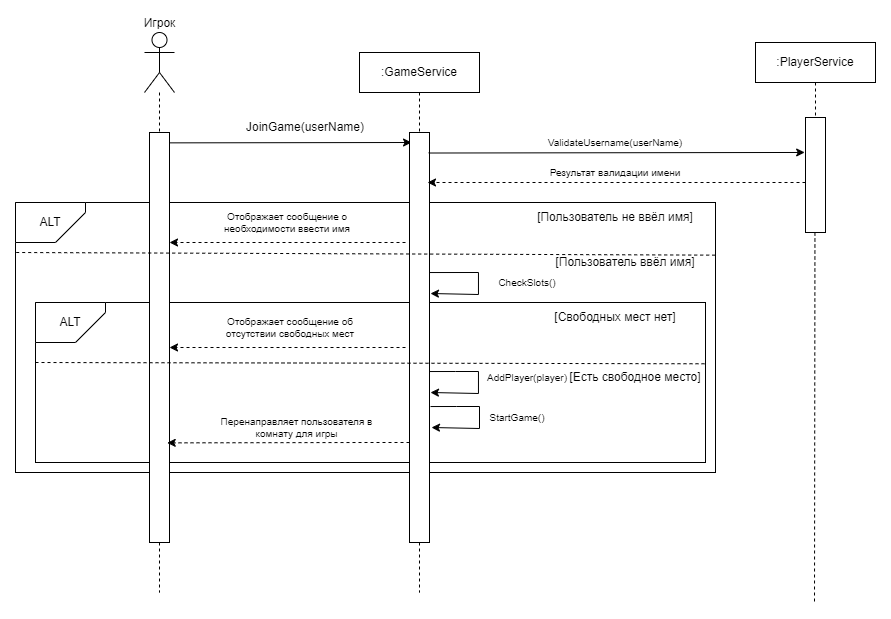

The diagram above was exported from draw.io. Its source (the exported page's mxGraphModel, read from the mxfile embedded in the PNG):
<mxGraphModel dx="1434" dy="-402" grid="1" gridSize="10" guides="1" tooltips="1" connect="1" arrows="1" fold="1" page="1" pageScale="1" pageWidth="827" pageHeight="1169" math="0" shadow="0">
  <root>
    <mxCell id="0" />
    <mxCell id="1" parent="0" />
    <mxCell id="kXN6u7sGLQjS9zst5kEX-65" value="Игрок" style="shape=umlActor;verticalLabelPosition=top;verticalAlign=bottom;html=1;outlineConnect=0;labelPosition=center;align=center;" vertex="1" parent="1">
      <mxGeometry x="269" y="1270" width="30" height="60" as="geometry" />
    </mxCell>
    <mxCell id="kXN6u7sGLQjS9zst5kEX-66" value="" style="rounded=0;whiteSpace=wrap;html=1;" vertex="1" parent="1">
      <mxGeometry x="140" y="1440" width="700" height="270" as="geometry" />
    </mxCell>
    <mxCell id="kXN6u7sGLQjS9zst5kEX-67" value="ALT" style="shape=card;whiteSpace=wrap;html=1;direction=south;flipH=0;flipV=1;" vertex="1" parent="1">
      <mxGeometry x="140" y="1440" width="70" height="40" as="geometry" />
    </mxCell>
    <mxCell id="kXN6u7sGLQjS9zst5kEX-68" value=":GameService" style="rounded=0;whiteSpace=wrap;html=1;" vertex="1" parent="1">
      <mxGeometry x="484" y="1290" width="120" height="40" as="geometry" />
    </mxCell>
    <mxCell id="kXN6u7sGLQjS9zst5kEX-69" value="" style="endArrow=none;dashed=1;html=1;rounded=0;entryX=0.5;entryY=0;entryDx=0;entryDy=0;" edge="1" parent="1" source="kXN6u7sGLQjS9zst5kEX-65" target="kXN6u7sGLQjS9zst5kEX-82">
      <mxGeometry width="50" height="50" relative="1" as="geometry">
        <mxPoint x="284" y="1310" as="sourcePoint" />
        <mxPoint x="434" y="1440" as="targetPoint" />
      </mxGeometry>
    </mxCell>
    <mxCell id="kXN6u7sGLQjS9zst5kEX-70" value="" style="endArrow=none;dashed=1;html=1;rounded=0;entryX=0.5;entryY=0;entryDx=0;entryDy=0;exitX=0.5;exitY=1;exitDx=0;exitDy=0;" edge="1" parent="1" source="kXN6u7sGLQjS9zst5kEX-68" target="kXN6u7sGLQjS9zst5kEX-83">
      <mxGeometry width="50" height="50" relative="1" as="geometry">
        <mxPoint x="424" y="1310" as="sourcePoint" />
        <mxPoint x="424" y="1370" as="targetPoint" />
      </mxGeometry>
    </mxCell>
    <mxCell id="kXN6u7sGLQjS9zst5kEX-71" value="" style="endArrow=none;dashed=1;html=1;rounded=0;exitX=0.5;exitY=1;exitDx=0;exitDy=0;" edge="1" parent="1" source="kXN6u7sGLQjS9zst5kEX-82">
      <mxGeometry width="50" height="50" relative="1" as="geometry">
        <mxPoint x="284" y="1710" as="sourcePoint" />
        <mxPoint x="284" y="1830" as="targetPoint" />
      </mxGeometry>
    </mxCell>
    <mxCell id="kXN6u7sGLQjS9zst5kEX-72" value="" style="endArrow=none;dashed=1;html=1;rounded=0;exitX=0.5;exitY=1;exitDx=0;exitDy=0;" edge="1" parent="1" source="kXN6u7sGLQjS9zst5kEX-83">
      <mxGeometry width="50" height="50" relative="1" as="geometry">
        <mxPoint x="544" y="1690" as="sourcePoint" />
        <mxPoint x="544" y="1830" as="targetPoint" />
      </mxGeometry>
    </mxCell>
    <mxCell id="kXN6u7sGLQjS9zst5kEX-73" value="" style="endArrow=classic;html=1;rounded=0;exitX=0.967;exitY=0.038;exitDx=0;exitDy=0;exitPerimeter=0;entryX=0.005;entryY=0.153;entryDx=0;entryDy=0;entryPerimeter=0;" edge="1" parent="1">
      <mxGeometry width="50" height="50" relative="1" as="geometry">
        <mxPoint x="294.00000000000017" y="1380.36" as="sourcePoint" />
        <mxPoint x="536.0400000000001" y="1380.0000000000002" as="targetPoint" />
      </mxGeometry>
    </mxCell>
    <mxCell id="kXN6u7sGLQjS9zst5kEX-75" value="ValidateUsername(userName)" style="text;html=1;align=center;verticalAlign=middle;whiteSpace=wrap;rounded=0;fontSize=10;" vertex="1" parent="1">
      <mxGeometry x="692" y="1370" width="96" height="20" as="geometry" />
    </mxCell>
    <mxCell id="kXN6u7sGLQjS9zst5kEX-76" value="" style="endArrow=classic;html=1;rounded=0;entryX=1;entryY=0.25;entryDx=0;entryDy=0;dashed=1;" edge="1" parent="1">
      <mxGeometry width="50" height="50" relative="1" as="geometry">
        <mxPoint x="530" y="1480" as="sourcePoint" />
        <mxPoint x="294" y="1480" as="targetPoint" />
        <Array as="points">
          <mxPoint x="490" y="1480" />
        </Array>
      </mxGeometry>
    </mxCell>
    <mxCell id="kXN6u7sGLQjS9zst5kEX-77" value="&lt;div style=&quot;font-size: 10px;&quot;&gt;Отображает сообщение о необходимости ввести имя&lt;/div&gt;" style="text;html=1;align=center;verticalAlign=middle;whiteSpace=wrap;rounded=0;fontSize=10;" vertex="1" parent="1">
      <mxGeometry x="340" y="1435" width="144" height="50" as="geometry" />
    </mxCell>
    <mxCell id="kXN6u7sGLQjS9zst5kEX-78" value="[Пользователь ввёл имя]" style="text;html=1;align=center;verticalAlign=middle;whiteSpace=wrap;rounded=0;" vertex="1" parent="1">
      <mxGeometry x="660" y="1485" width="180" height="30" as="geometry" />
    </mxCell>
    <mxCell id="kXN6u7sGLQjS9zst5kEX-79" value="[Пользователь не ввёл имя]" style="text;html=1;align=center;verticalAlign=middle;whiteSpace=wrap;rounded=0;" vertex="1" parent="1">
      <mxGeometry x="650" y="1440" width="180" height="30" as="geometry" />
    </mxCell>
    <mxCell id="kXN6u7sGLQjS9zst5kEX-80" value="JoinGame(userName)" style="text;html=1;align=center;verticalAlign=middle;whiteSpace=wrap;rounded=0;" vertex="1" parent="1">
      <mxGeometry x="339.9999999999999" y="1340" width="180" height="50" as="geometry" />
    </mxCell>
    <mxCell id="kXN6u7sGLQjS9zst5kEX-81" value="" style="rounded=0;whiteSpace=wrap;html=1;" vertex="1" parent="1">
      <mxGeometry x="160" y="1540" width="670" height="160" as="geometry" />
    </mxCell>
    <mxCell id="kXN6u7sGLQjS9zst5kEX-82" value="" style="rounded=0;whiteSpace=wrap;html=1;" vertex="1" parent="1">
      <mxGeometry x="274" y="1370" width="20" height="410" as="geometry" />
    </mxCell>
    <mxCell id="kXN6u7sGLQjS9zst5kEX-83" value="" style="rounded=0;whiteSpace=wrap;html=1;" vertex="1" parent="1">
      <mxGeometry x="534" y="1370" width="20" height="410" as="geometry" />
    </mxCell>
    <mxCell id="kXN6u7sGLQjS9zst5kEX-84" value="" style="endArrow=none;dashed=1;html=1;rounded=0;exitX=0;exitY=0.292;exitDx=0;exitDy=0;exitPerimeter=0;entryX=0.998;entryY=0.3;entryDx=0;entryDy=0;entryPerimeter=0;" edge="1" parent="1">
      <mxGeometry width="50" height="50" relative="1" as="geometry">
        <mxPoint x="140.70000000000005" y="1490" as="sourcePoint" />
        <mxPoint x="839.3000000000002" y="1492.6400000000003" as="targetPoint" />
      </mxGeometry>
    </mxCell>
    <mxCell id="kXN6u7sGLQjS9zst5kEX-85" value="ALT" style="shape=card;whiteSpace=wrap;html=1;direction=south;flipH=0;flipV=1;" vertex="1" parent="1">
      <mxGeometry x="160" y="1540" width="70" height="40" as="geometry" />
    </mxCell>
    <mxCell id="kXN6u7sGLQjS9zst5kEX-86" value="" style="endArrow=classic;html=1;rounded=0;exitX=1.076;exitY=0.047;exitDx=0;exitDy=0;exitPerimeter=0;entryX=1.109;entryY=0.153;entryDx=0;entryDy=0;entryPerimeter=0;" edge="1" parent="1">
      <mxGeometry width="50" height="50" relative="1" as="geometry">
        <mxPoint x="554" y="1510.04" as="sourcePoint" />
        <mxPoint x="554.96" y="1531" as="targetPoint" />
        <Array as="points">
          <mxPoint x="602.96" y="1510" />
          <mxPoint x="602.96" y="1532" />
        </Array>
      </mxGeometry>
    </mxCell>
    <mxCell id="kXN6u7sGLQjS9zst5kEX-87" value="CheckSlots()" style="text;html=1;align=center;verticalAlign=middle;whiteSpace=wrap;rounded=0;fontSize=10;" vertex="1" parent="1">
      <mxGeometry x="604" y="1510" width="96" height="20" as="geometry" />
    </mxCell>
    <mxCell id="kXN6u7sGLQjS9zst5kEX-88" value="" style="endArrow=none;dashed=1;html=1;rounded=0;exitX=0;exitY=0.292;exitDx=0;exitDy=0;exitPerimeter=0;entryX=1.003;entryY=0.383;entryDx=0;entryDy=0;entryPerimeter=0;" edge="1" parent="1" target="kXN6u7sGLQjS9zst5kEX-81">
      <mxGeometry width="50" height="50" relative="1" as="geometry">
        <mxPoint x="160" y="1600" as="sourcePoint" />
        <mxPoint x="810" y="1603" as="targetPoint" />
      </mxGeometry>
    </mxCell>
    <mxCell id="kXN6u7sGLQjS9zst5kEX-89" value="[Свободных мест нет]" style="text;html=1;align=center;verticalAlign=middle;whiteSpace=wrap;rounded=0;" vertex="1" parent="1">
      <mxGeometry x="650" y="1540" width="180" height="30" as="geometry" />
    </mxCell>
    <mxCell id="kXN6u7sGLQjS9zst5kEX-90" value="[Есть свободное место]" style="text;html=1;align=center;verticalAlign=middle;whiteSpace=wrap;rounded=0;" vertex="1" parent="1">
      <mxGeometry x="670" y="1600" width="180" height="30" as="geometry" />
    </mxCell>
    <mxCell id="kXN6u7sGLQjS9zst5kEX-91" value="" style="endArrow=classic;html=1;rounded=0;entryX=1;entryY=0.25;entryDx=0;entryDy=0;dashed=1;" edge="1" parent="1">
      <mxGeometry width="50" height="50" relative="1" as="geometry">
        <mxPoint x="530" y="1585" as="sourcePoint" />
        <mxPoint x="294" y="1585" as="targetPoint" />
        <Array as="points">
          <mxPoint x="490" y="1585" />
        </Array>
      </mxGeometry>
    </mxCell>
    <mxCell id="kXN6u7sGLQjS9zst5kEX-92" value="&lt;div style=&quot;font-size: 10px;&quot;&gt;Отображает сообщение об отсутствии свободных мест&lt;/div&gt;" style="text;html=1;align=center;verticalAlign=middle;whiteSpace=wrap;rounded=0;fontSize=10;" vertex="1" parent="1">
      <mxGeometry x="343.3800000000001" y="1540" width="144" height="50" as="geometry" />
    </mxCell>
    <mxCell id="kXN6u7sGLQjS9zst5kEX-93" value="" style="endArrow=classic;html=1;rounded=0;entryX=0.936;entryY=0.696;entryDx=0;entryDy=0;entryPerimeter=0;dashed=1;" edge="1" parent="1">
      <mxGeometry width="50" height="50" relative="1" as="geometry">
        <mxPoint x="534" y="1680" as="sourcePoint" />
        <mxPoint x="291.72" y="1680.3600000000001" as="targetPoint" />
        <Array as="points">
          <mxPoint x="519" y="1680" />
          <mxPoint x="494" y="1680" />
        </Array>
      </mxGeometry>
    </mxCell>
    <mxCell id="kXN6u7sGLQjS9zst5kEX-94" value="&lt;div style=&quot;font-size: 10px;&quot;&gt;StartGame()&lt;/div&gt;" style="text;html=1;align=center;verticalAlign=middle;whiteSpace=wrap;rounded=0;fontSize=10;" vertex="1" parent="1">
      <mxGeometry x="570" y="1630" width="144" height="50" as="geometry" />
    </mxCell>
    <mxCell id="kXN6u7sGLQjS9zst5kEX-95" value="" style="endArrow=classic;html=1;rounded=0;exitX=1.076;exitY=0.047;exitDx=0;exitDy=0;exitPerimeter=0;entryX=1.109;entryY=0.153;entryDx=0;entryDy=0;entryPerimeter=0;" edge="1" parent="1">
      <mxGeometry width="50" height="50" relative="1" as="geometry">
        <mxPoint x="554" y="1609.04" as="sourcePoint" />
        <mxPoint x="554.96" y="1630" as="targetPoint" />
        <Array as="points">
          <mxPoint x="580" y="1609" />
          <mxPoint x="602.96" y="1609" />
          <mxPoint x="602.96" y="1631" />
        </Array>
      </mxGeometry>
    </mxCell>
    <mxCell id="kXN6u7sGLQjS9zst5kEX-96" value="AddPlayer(player)" style="text;html=1;align=center;verticalAlign=middle;whiteSpace=wrap;rounded=0;fontSize=10;" vertex="1" parent="1">
      <mxGeometry x="614" y="1605" width="76" height="20" as="geometry" />
    </mxCell>
    <mxCell id="kXN6u7sGLQjS9zst5kEX-97" value=":PlayerService" style="rounded=0;whiteSpace=wrap;html=1;" vertex="1" parent="1">
      <mxGeometry x="880" y="1280" width="120" height="40" as="geometry" />
    </mxCell>
    <mxCell id="kXN6u7sGLQjS9zst5kEX-98" value="" style="endArrow=none;dashed=1;html=1;rounded=0;entryX=0.5;entryY=0;entryDx=0;entryDy=0;exitX=0.5;exitY=1;exitDx=0;exitDy=0;" edge="1" parent="1">
      <mxGeometry width="50" height="50" relative="1" as="geometry">
        <mxPoint x="940" y="1320" as="sourcePoint" />
        <mxPoint x="940" y="1360" as="targetPoint" />
      </mxGeometry>
    </mxCell>
    <mxCell id="kXN6u7sGLQjS9zst5kEX-99" value="" style="rounded=0;whiteSpace=wrap;html=1;" vertex="1" parent="1">
      <mxGeometry x="930" y="1355" width="20" height="115" as="geometry" />
    </mxCell>
    <mxCell id="kXN6u7sGLQjS9zst5kEX-100" value="" style="endArrow=classic;html=1;rounded=0;exitX=0.967;exitY=0.038;exitDx=0;exitDy=0;exitPerimeter=0;entryX=-0.042;entryY=0.304;entryDx=0;entryDy=0;entryPerimeter=0;" edge="1" parent="1" target="kXN6u7sGLQjS9zst5kEX-99">
      <mxGeometry width="50" height="50" relative="1" as="geometry">
        <mxPoint x="553.16" y="1390.52" as="sourcePoint" />
        <mxPoint x="930" y="1389" as="targetPoint" />
      </mxGeometry>
    </mxCell>
    <mxCell id="kXN6u7sGLQjS9zst5kEX-101" value="" style="endArrow=none;dashed=1;html=1;rounded=0;exitX=0.5;exitY=1;exitDx=0;exitDy=0;" edge="1" parent="1">
      <mxGeometry width="50" height="50" relative="1" as="geometry">
        <mxPoint x="939.44" y="1470" as="sourcePoint" />
        <mxPoint x="939" y="1840" as="targetPoint" />
      </mxGeometry>
    </mxCell>
    <mxCell id="kXN6u7sGLQjS9zst5kEX-102" value="" style="endArrow=classic;html=1;rounded=0;entryX=1;entryY=0.25;entryDx=0;entryDy=0;dashed=1;" edge="1" parent="1">
      <mxGeometry width="50" height="50" relative="1" as="geometry">
        <mxPoint x="930" y="1420" as="sourcePoint" />
        <mxPoint x="552" y="1420" as="targetPoint" />
        <Array as="points">
          <mxPoint x="750" y="1420" />
        </Array>
      </mxGeometry>
    </mxCell>
    <mxCell id="kXN6u7sGLQjS9zst5kEX-103" value="Результат валидации имени" style="text;html=1;align=center;verticalAlign=middle;whiteSpace=wrap;rounded=0;fontSize=10;" vertex="1" parent="1">
      <mxGeometry x="650" y="1400" width="180" height="20" as="geometry" />
    </mxCell>
    <mxCell id="kXN6u7sGLQjS9zst5kEX-104" value="" style="endArrow=classic;html=1;rounded=0;exitX=1.076;exitY=0.047;exitDx=0;exitDy=0;exitPerimeter=0;entryX=1.109;entryY=0.153;entryDx=0;entryDy=0;entryPerimeter=0;" edge="1" parent="1">
      <mxGeometry width="50" height="50" relative="1" as="geometry">
        <mxPoint x="555.04" y="1644.04" as="sourcePoint" />
        <mxPoint x="556" y="1665" as="targetPoint" />
        <Array as="points">
          <mxPoint x="581.04" y="1644" />
          <mxPoint x="604" y="1644" />
          <mxPoint x="604" y="1666" />
        </Array>
      </mxGeometry>
    </mxCell>
    <mxCell id="kXN6u7sGLQjS9zst5kEX-106" value="&lt;div style=&quot;font-size: 10px;&quot;&gt;Перенаправляет пользователя в комнату для игры&lt;/div&gt;" style="text;html=1;align=center;verticalAlign=middle;whiteSpace=wrap;rounded=0;fontSize=10;" vertex="1" parent="1">
      <mxGeometry x="343.38" y="1640" width="156.62" height="50" as="geometry" />
    </mxCell>
  </root>
</mxGraphModel>